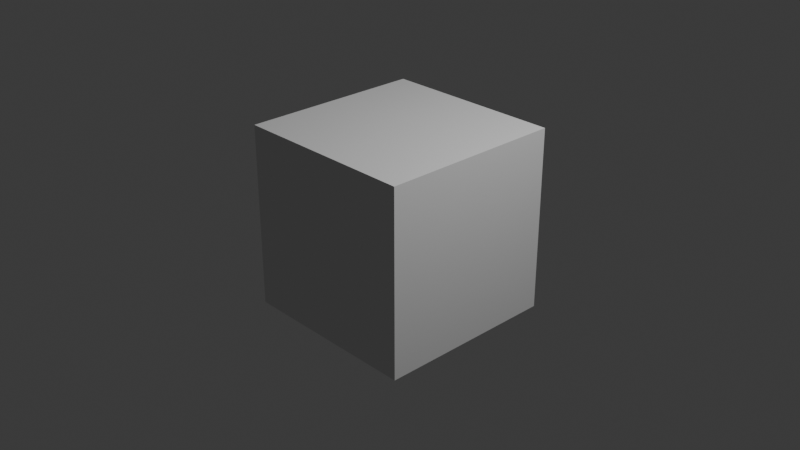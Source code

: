 # Source: CodeBlock.blend  (saved by Blender 4.5.91; exported with 4.5.12 LTS)
import bpy
from mathutils import Matrix  # noqa: F401  (used for matrix-valued properties, if any)

bpy.ops.wm.read_factory_settings(use_empty=True)
scene = bpy.context.scene
scene.name = 'Scene'

# ---- collections
col_collection = bpy.data.collections.new('Collection'); scene.collection.children.link(col_collection)

# ---- world
world_world = bpy.data.worlds.new('World'); scene.world = world_world
world_world.use_nodes = True; world_world.node_tree.nodes.clear()
_N = world_world.node_tree.nodes; _L = world_world.node_tree.links
n0 = _N.new('ShaderNodeOutputWorld'); n0.name = 'World Output'; n0.location = (200, 100)
n1 = _N.new('ShaderNodeBackground'); n1.name = 'Background'; n1.location = (-200, 100)
n1.inputs[0].default_value = (0.05088, 0.05088, 0.05088, 1.0)
_L.new(n1.outputs[0], n0.inputs[0])
n0.is_active_output = True
world_world.color = (0.05088, 0.05088, 0.05088)
world_world.sun_shadow_jitter_overblur = 0.0

# ---- cameras
cam_camera = bpy.data.cameras.new('Camera')
cam_camera.clip_end = 100.0
cam_camera.ortho_scale = 7.314

# ---- lights
light_light = bpy.data.lights.new('Light', 'POINT')
light_light.energy = 1000.0
light_light.shadow_soft_size = 0.1

# ---- meshes
me_cube_001 = bpy.data.meshes.new('Cube.001')
me_cube_001.from_pydata([(-1.0, -1.0, -1.0), (-1.0, -1.0, 1.0), (-1.0, 1.0, -1.0), (-1.0, 1.0, 1.0), (1.0, -1.0, -1.0), (1.0, -1.0, 1.0), (1.0, 1.0, -1.0), (1.0, 1.0, 1.0)], [], [(0, 1, 3, 2), (2, 3, 7, 6), (6, 7, 5, 4), (4, 5, 1, 0), (2, 6, 4, 0), (7, 3, 1, 5)])
_uv = me_cube_001.uv_layers.new(name='UVMap')
_uv.uv.foreach_set('vector', [0.375, 0.0, 0.625, 0.0, 0.625, 0.25, 0.375, 0.25, 0.375, 0.25, 0.625, 0.25, 0.625, 0.5, 0.375, 0.5, 0.375, 0.5, 0.625, 0.5, 0.625, 0.75, 0.375, 0.75, 0.375, 0.75, 0.625, 0.75, 0.625, 1.0, 0.375, 1.0, 0.125, 0.5, 0.375, 0.5, 0.375, 0.75, 0.125, 0.75, 0.625, 0.5, 0.875, 0.5, 0.875, 0.75, 0.625, 0.75])
me_cube_001.update()

# ---- objects
ob_light = bpy.data.objects.new('Light', light_light)
ob_camera = bpy.data.objects.new('Camera', cam_camera)
ob_cube = bpy.data.objects.new('Cube', me_cube_001)

# ---- transforms, parenting, visibility, modifiers, constraints
ob_light.location = (4.076, 1.005, 5.904)
ob_light.rotation_euler = (0.6503, 0.05522, 1.866)
ob_light.lock_rotations_4d = False
ob_light.empty_display_type = 'ARROWS'
ob_light.color = (0.0, 0.0, 0.0, 0.0)
ob_light.lineart.crease_threshold = 0.0
ob_camera.location = (7.359, -6.926, 4.958)
ob_camera.rotation_euler = (1.109, 0.0, 0.8149)
ob_camera.lock_rotations_4d = False
ob_camera.empty_display_type = 'ARROWS'
ob_camera.color = (0.0, 0.0, 0.0, 0.0)
ob_camera.display_type = 'WIRE'
ob_camera.lineart.crease_threshold = 0.0
ob_cube.location = (0.0, 0.0, 0.0)

# ---- collection membership
col_collection.objects.link(ob_light)
col_collection.objects.link(ob_camera)
col_collection.objects.link(ob_cube)

# ---- scene / render settings (as saved in the file)
scene.camera = ob_camera
scene.frame_start = 1; scene.frame_end = 250; scene.frame_set(1)
scene.render.engine = 'BLENDER_EEVEE_NEXT'
bpy.context.view_layer.update()
